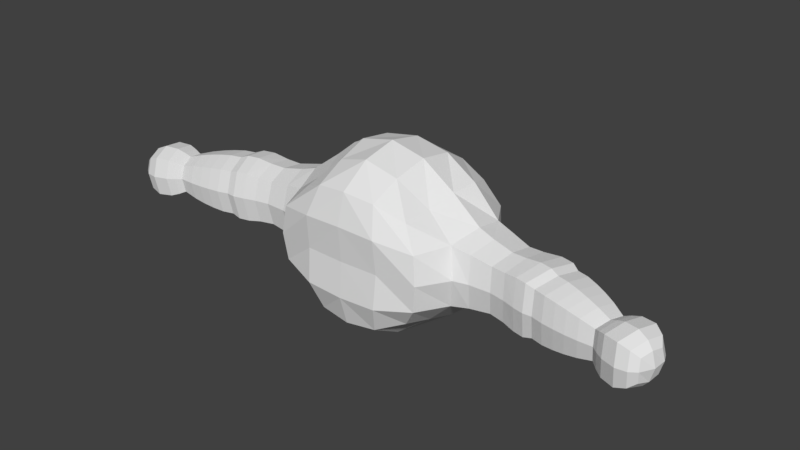 # Source: RockFist_First_Try_Just_Before_Weights_02.blend  (saved by Blender 2.79.0; exported with 4.5.12 LTS)
import bpy
from mathutils import Matrix  # noqa: F401  (used for matrix-valued properties, if any)

bpy.ops.wm.read_factory_settings(use_empty=True)
scene = bpy.context.scene
scene.name = 'Scene'

# ---- collections
col_collection_1 = bpy.data.collections.new('Collection 1'); scene.collection.children.link(col_collection_1)

# ---- world
world_world = bpy.data.worlds.new('World'); scene.world = world_world
world_world.color = (0.05088, 0.05088, 0.05088)
world_world.use_sun_shadow = False
world_world.sun_shadow_jitter_overblur = 0.0
world_world.cycles.sampling_method = 'MANUAL'

# ---- meshes
me_cube_001 = bpy.data.meshes.new('Cube.001')
me_cube_001.from_pydata([(1.11, 0.9156, 0.581), (1.161, 0.9772, 2.549), (1.102, -0.9956, 0.6231), (1.075, -0.9795, 2.454), (0.0, 1.155, 0.34), (0.0, 1.212, 2.758), (1.454, 1.134, 1.587), (1.272, 0.00439, 0.3972), (1.252, 0.02061, 2.678), (1.458, -1.225, 1.551), (0.0, -1.236, 0.3227), (0.0, -1.238, 2.772), (0.0, -0.02369, 3.284), (0.0, -0.01329, -0.03064), (0.0, -1.34, 1.542), (2.625, 0.4135, 1.553), (0.0, 1.707, 1.578), (0.5802, 1.15, 2.716), (1.289, 0.9905, 1.107), (1.315, 0.4991, 0.3838), (1.129, -0.4518, 2.508), (1.394, -1.184, 1.037), (0.5764, -1.187, 0.3838), (0.5803, 1.137, 0.3823), (1.416, 1.144, 2.075), (1.209, -0.4962, 0.5218), (1.318, 0.5019, 2.716), (1.397, -1.185, 2.07), (0.5755, -1.186, 2.709), (0.6534, -0.01673, 3.132), (0.0, -0.6863, 3.151), (0.0, 0.6358, 3.147), (0.6609, -0.01656, 0.0008711), (0.0, 0.643, -0.003898), (0.0, -0.664, 0.04248), (0.7336, -1.322, 1.548), (0.0, -1.395, 0.8801), (0.0, -1.395, 2.206), (1.793, -0.6858, 1.551), (1.972, 0.6751, 1.555), (1.811, -0.01488, 0.8521), (1.811, -0.01351, 2.249), (0.7935, 1.575, 1.549), (0.0, 1.385, 0.9632), (0.0, 1.735, 2.272), (0.7149, 1.405, 0.9371), (1.776, 0.5569, 2.14), (1.743, 0.5314, 0.9692), (1.685, -0.5708, 0.9913), (0.7157, -1.382, 2.184), (0.7157, -1.381, 0.9104), (0.6325, -0.6462, 0.1037), (0.6604, 0.6144, 0.06796), (0.66, 0.6141, 3.03), (0.6007, -0.631, 2.968), (1.657, -0.5631, 2.094), (0.7352, 1.487, 2.195), (2.244, 0.542, 1.554), (2.914, 0.3903, 1.553), (2.123, -0.04587, 2.151), (2.065, -0.6183, 1.55), (2.123, -0.04704, 0.949), (2.153, 0.4568, 2.07), (2.137, 0.4334, 1.04), (2.027, -0.5294, 1.059), (2.016, -0.5201, 2.027), (3.267, 0.3791, 1.554), (2.52, -0.1012, 2.076), (2.469, -0.6024, 1.55), (2.519, -0.1023, 1.024), (2.546, 0.3389, 2.005), (2.532, 0.3184, 1.103), (2.436, -0.5245, 1.12), (2.426, -0.5164, 1.967), (3.512, 0.3195, 1.554), (2.805, -0.1418, 2.094), (2.752, -0.6599, 1.55), (2.805, -0.1428, 1.006), (2.832, 0.3132, 2.021), (2.817, 0.292, 1.088), (2.718, -0.5794, 1.105), (2.708, -0.571, 1.981), (3.645, 0.2254, 1.553), (3.097, -0.1829, 2.138), (2.99, -0.7353, 1.55), (3.097, -0.184, 0.9619), (3.171, 0.304, 2.059), (3.153, 0.2827, 1.05), (2.961, -0.6453, 1.069), (2.951, -0.6353, 2.016), (3.859, 0.1658, 1.553), (3.321, -0.2352, 2.138), (3.192, -0.783, 1.55), (3.32, -0.2363, 0.9618), (3.414, 0.2484, 2.058), (3.395, 0.2278, 1.05), (3.166, -0.6919, 1.069), (3.156, -0.6815, 2.016), (4.067, 0.08059, 1.553), (3.472, -0.2766, 2.082), (3.355, -0.7722, 1.55), (3.471, -0.2776, 1.018), (3.556, 0.161, 2.01), (3.539, 0.1424, 1.098), (3.332, -0.6898, 1.115), (3.323, -0.6804, 1.971), (4.251, -0.007703, 1.552), (3.686, -0.3362, 2.081), (3.569, -0.8318, 1.55), (3.686, -0.3372, 1.018), (3.77, 0.1014, 2.01), (3.753, 0.08281, 1.098), (3.546, -0.7494, 1.115), (3.537, -0.7399, 1.971), (4.452, -0.1169, 1.552), (3.902, -0.3959, 2.054), (3.791, -0.8664, 1.55), (3.902, -0.3969, 1.044), (3.982, 0.01948, 1.986), (3.966, 0.001794, 1.121), (3.769, -0.7882, 1.137), (3.761, -0.7792, 1.95), (4.674, -0.2605, 1.551), (4.098, -0.4501, 2.018), (3.995, -0.8869, 1.549), (4.098, -0.451, 1.081), (4.172, -0.06444, 1.955), (4.157, -0.08086, 1.151), (3.975, -0.8143, 1.166), (3.967, -0.8059, 1.921), (4.814, -0.2384, 1.552), (4.316, -0.5101, 1.966), (4.225, -0.8983, 1.549), (4.316, -0.5109, 1.133), (4.382, -0.1674, 1.91), (4.369, -0.182, 1.195), (4.207, -0.8338, 1.209), (4.2, -0.8264, 1.88), (4.98, -0.2279, 1.552), (4.564, -0.5783, 1.886), (4.49, -0.892, 1.549), (4.564, -0.5789, 1.212), (4.618, -0.3013, 1.841), (4.607, -0.3131, 1.263), (4.476, -0.8398, 1.274), (4.47, -0.8338, 1.816), (5.24, -0.2845, 1.552), (4.685, -0.6123, 1.945), (4.598, -0.9815, 1.549), (4.684, -0.6131, 1.153), (4.747, -0.2864, 1.892), (4.735, -0.3003, 1.213), (4.581, -0.9201, 1.225), (4.574, -0.9131, 1.863), (5.394, -0.4097, 1.551), (4.833, -0.6541, 2.001), (4.734, -1.075, 1.549), (4.833, -0.655, 1.097), (4.905, -0.2825, 1.94), (4.89, -0.2984, 1.165), (4.714, -1.005, 1.18), (4.707, -0.997, 1.907), (5.456, -0.5564, 1.551), (5.088, -0.7251, 2.016), (4.985, -1.16, 1.549), (5.088, -0.726, 1.082), (5.162, -0.341, 1.953), (5.147, -0.3574, 1.152), (4.965, -1.088, 1.167), (4.957, -1.079, 1.919), (5.268, -0.7745, 1.935), (5.184, -1.135, 1.549), (5.268, -0.7752, 1.162), (5.33, -0.4565, 1.883), (5.317, -0.47, 1.221), (5.167, -1.075, 1.233), (5.16, -1.068, 1.855), (5.444, -0.8094, 1.549), (5.371, -0.8018, 1.809), (5.314, -1.044, 1.549), (5.371, -0.8023, 1.289), (5.413, -0.5878, 1.774), (5.404, -0.597, 1.328), (5.303, -1.004, 1.336), (5.299, -0.9991, 1.755)], [], [(56, 17, 1, 24), (55, 20, 3, 27), (54, 29, 12, 30), (53, 17, 5, 31), (52, 32, 13, 33), (51, 22, 10, 34), (50, 35, 14, 36), (49, 28, 11, 37), (48, 38, 9, 21), (38, 48, 64, 60), (46, 26, 8, 41), (45, 42, 6, 18), (23, 45, 18, 0), (4, 43, 45, 23), (43, 16, 42, 45), (39, 46, 62, 57), (6, 24, 46, 39), (24, 1, 26, 46), (19, 47, 40, 7), (0, 18, 47, 19), (18, 6, 39, 47), (25, 48, 21, 2), (7, 40, 48, 25), (40, 47, 63, 61), (35, 49, 37, 14), (9, 27, 49, 35), (27, 3, 28, 49), (22, 50, 36, 10), (2, 21, 50, 22), (21, 9, 35, 50), (32, 51, 34, 13), (7, 25, 51, 32), (25, 2, 22, 51), (23, 52, 33, 4), (0, 19, 52, 23), (19, 7, 32, 52), (29, 53, 31, 12), (8, 26, 53, 29), (26, 1, 17, 53), (28, 54, 30, 11), (3, 20, 54, 28), (20, 8, 29, 54), (38, 55, 27, 9), (41, 55, 65, 59), (41, 8, 20, 55), (42, 56, 24, 6), (16, 44, 56, 42), (44, 5, 17, 56), (62, 59, 67, 70), (61, 63, 71, 69), (64, 61, 69, 72), (59, 65, 73, 67), (46, 41, 59, 62), (48, 40, 61, 64), (47, 39, 57, 63), (55, 38, 60, 65), (67, 73, 81, 75), (15, 70, 78, 58), (71, 15, 58, 79), (68, 72, 80, 76), (65, 60, 68, 73), (60, 64, 72, 68), (63, 57, 15, 71), (57, 62, 70, 15), (79, 58, 66, 87), (76, 80, 88, 84), (81, 76, 84, 89), (78, 75, 83, 86), (72, 69, 77, 80), (69, 71, 79, 77), (70, 67, 75, 78), (73, 68, 76, 81), (86, 83, 91, 94), (85, 87, 95, 93), (88, 85, 93, 96), (83, 89, 97, 91), (58, 78, 86, 66), (75, 81, 89, 83), (80, 77, 85, 88), (77, 79, 87, 85), (93, 95, 103, 101), (96, 93, 101, 104), (91, 97, 105, 99), (74, 94, 102, 82), (89, 84, 92, 97), (84, 88, 96, 92), (87, 66, 74, 95), (66, 86, 94, 74), (82, 102, 110, 90), (103, 82, 90, 111), (100, 104, 112, 108), (105, 100, 108, 113), (94, 91, 99, 102), (97, 92, 100, 105), (92, 96, 104, 100), (95, 74, 82, 103), (108, 112, 120, 116), (113, 108, 116, 121), (110, 107, 115, 118), (109, 111, 119, 117), (99, 105, 113, 107), (104, 101, 109, 112), (101, 103, 111, 109), (102, 99, 107, 110), (118, 115, 123, 126), (117, 119, 127, 125), (120, 117, 125, 128), (115, 121, 129, 123), (111, 90, 98, 119), (90, 110, 118, 98), (107, 113, 121, 115), (112, 109, 117, 120), (128, 125, 133, 136), (123, 129, 137, 131), (106, 126, 134, 114), (127, 106, 114, 135), (121, 116, 124, 129), (116, 120, 128, 124), (119, 98, 106, 127), (98, 118, 126, 106), (114, 134, 142, 122), (135, 114, 122, 143), (132, 136, 144, 140), (137, 132, 140, 145), (125, 127, 135, 133), (126, 123, 131, 134), (129, 124, 132, 137), (124, 128, 136, 132), (145, 140, 148, 153), (142, 139, 147, 150), (141, 143, 151, 149), (144, 141, 149, 152), (131, 137, 145, 139), (136, 133, 141, 144), (133, 135, 143, 141), (134, 131, 139, 142), (150, 147, 155, 158), (149, 151, 159, 157), (152, 149, 157, 160), (147, 153, 161, 155), (140, 144, 152, 148), (143, 122, 130, 151), (122, 142, 150, 130), (139, 145, 153, 147), (155, 161, 169, 163), (138, 158, 166, 146), (159, 138, 146, 167), (156, 160, 168, 164), (153, 148, 156, 161), (148, 152, 160, 156), (151, 130, 138, 159), (130, 150, 158, 138), (167, 146, 154, 174), (164, 168, 175, 171), (169, 164, 171, 176), (166, 163, 170, 173), (160, 157, 165, 168), (157, 159, 167, 165), (158, 155, 163, 166), (161, 156, 164, 169), (173, 170, 178, 181), (172, 174, 182, 180), (175, 172, 180, 183), (170, 176, 184, 178), (146, 166, 173, 154), (163, 169, 176, 170), (168, 165, 172, 175), (165, 167, 174, 172), (182, 162, 177, 180), (162, 181, 178, 177), (180, 177, 179, 183), (177, 178, 184, 179), (176, 171, 179, 184), (171, 175, 183, 179), (174, 154, 162, 182), (154, 173, 181, 162)])
me_cube_001.use_remesh_preserve_volume = False
me_cube_001.use_remesh_preserve_attributes = False
me_cube_001.use_mirror_vertex_groups = False
me_cube_001.update()
arm_armature = bpy.data.armatures.new('Armature')  # bones are not reproduced

# ---- objects
ob_bones = bpy.data.objects.new('Bones', arm_armature)
ob_cube = bpy.data.objects.new('Cube', me_cube_001)

# ---- transforms, parenting, visibility, modifiers, constraints
ob_bones.location = (0.0, 0.0, 0.0)
ob_bones.lineart.crease_threshold = 0.0
ob_cube.location = (0.0, 0.0, 0.0)
ob_cube.lineart.crease_threshold = 0.0
_m = ob_cube.modifiers.new('Mirror', 'MIRROR')
_m.use_clip = True

# ---- collection membership
col_collection_1.objects.link(ob_bones)
col_collection_1.objects.link(ob_cube)

# ---- scene / render settings (as saved in the file)
scene.frame_start = 1; scene.frame_end = 250; scene.frame_set(1)
scene.render.engine = 'BLENDER_EEVEE_NEXT'
scene.render.resolution_percentage = 50
scene.render.dither_intensity = 0.0
scene.cycles.use_denoising = False
scene.cycles.samples = 128
scene.cycles.sampling_pattern = 'TABULATED_SOBOL'
scene.cycles.use_adaptive_sampling = False
scene.cycles.use_light_tree = False
scene.cycles.blur_glossy = 0.0
scene.cycles.sample_clamp_indirect = 0.0
scene.view_settings.view_transform = 'Standard'
bpy.context.view_layer.update()

# ---- added for rendering (the .blend has no active camera and no usable light): camera, sun
cam_auto = bpy.data.cameras.new('AutoCamera')
cam_auto.lens = 50.0
cam_auto.sensor_width = 36.0
cam_auto.clip_end = 1000.0
ob_auto_camera = bpy.data.objects.new('AutoCamera', cam_auto)
scene.collection.objects.link(ob_auto_camera)
ob_auto_camera.location = (10.9421, -12.9606, 10.3804)
ob_auto_camera.rotation_euler = (1.09748, -7.21219e-08, 0.694738)
scene.camera = ob_auto_camera
light_auto_sun = bpy.data.lights.new('AutoSun', 'SUN')
light_auto_sun.energy = 3.0
light_auto_sun.angle = 0.0523599
ob_auto_sun = bpy.data.objects.new('AutoSun', light_auto_sun)
scene.collection.objects.link(ob_auto_sun)
ob_auto_sun.rotation_euler = (0.872665, 0.174533, 0.523599)
bpy.context.view_layer.update()
